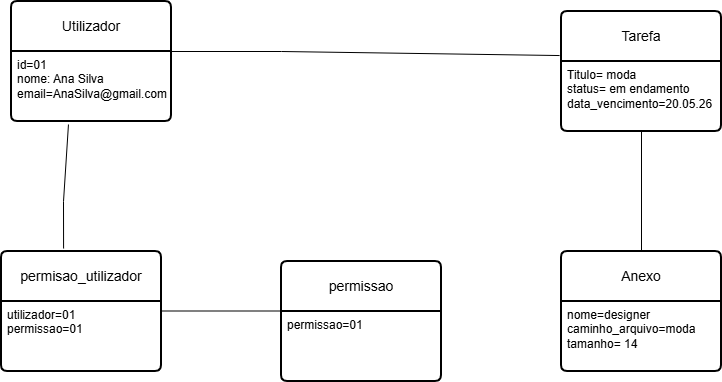

The diagram above was exported from draw.io. Its source (the exported page's mxGraphModel, read from the mxfile embedded in the PNG):
<mxGraphModel dx="864" dy="476" grid="1" gridSize="10" guides="1" tooltips="1" connect="1" arrows="1" fold="1" page="1" pageScale="1" pageWidth="827" pageHeight="1169" math="0" shadow="0">
  <root>
    <mxCell id="0" />
    <mxCell id="1" parent="0" />
    <mxCell id="Z2bmHJ4EL2PCXGeEzvbW-1" parent="1" style="swimlane;childLayout=stackLayout;horizontal=1;startSize=50;horizontalStack=0;rounded=1;fontSize=14;fontStyle=0;strokeWidth=2;resizeParent=0;resizeLast=1;shadow=0;dashed=0;align=center;arcSize=4;whiteSpace=wrap;html=1;" value="Utilizador" vertex="1">
      <mxGeometry height="120" width="160" x="40" y="30" as="geometry" />
    </mxCell>
    <mxCell id="Z2bmHJ4EL2PCXGeEzvbW-2" parent="Z2bmHJ4EL2PCXGeEzvbW-1" style="align=left;strokeColor=none;fillColor=none;spacingLeft=4;spacingRight=4;fontSize=12;verticalAlign=top;resizable=0;rotatable=0;part=1;html=1;whiteSpace=wrap;" value="id=01&lt;div&gt;&lt;span style=&quot;background-color: transparent; color: light-dark(rgb(0, 0, 0), rgb(255, 255, 255));&quot;&gt;nome: Ana Silva&lt;/span&gt;&lt;div&gt;email=AnaSilva@gmail.com&lt;/div&gt;&lt;/div&gt;" vertex="1">
      <mxGeometry height="70" width="160" y="50" as="geometry" />
    </mxCell>
    <mxCell id="Z2bmHJ4EL2PCXGeEzvbW-3" parent="1" style="swimlane;childLayout=stackLayout;horizontal=1;startSize=50;horizontalStack=0;rounded=1;fontSize=14;fontStyle=0;strokeWidth=2;resizeParent=0;resizeLast=1;shadow=0;dashed=0;align=center;arcSize=4;whiteSpace=wrap;html=1;" value="Tarefa" vertex="1">
      <mxGeometry height="120" width="160" x="590" y="40" as="geometry" />
    </mxCell>
    <mxCell id="Z2bmHJ4EL2PCXGeEzvbW-4" parent="Z2bmHJ4EL2PCXGeEzvbW-3" style="align=left;strokeColor=none;fillColor=none;spacingLeft=4;spacingRight=4;fontSize=12;verticalAlign=top;resizable=0;rotatable=0;part=1;html=1;whiteSpace=wrap;" value="Titulo= moda&lt;div&gt;status= em endamento&lt;/div&gt;&lt;div&gt;data_vencimento=20.05.26&lt;/div&gt;" vertex="1">
      <mxGeometry height="70" width="160" y="50" as="geometry" />
    </mxCell>
    <mxCell id="Z2bmHJ4EL2PCXGeEzvbW-5" parent="1" style="swimlane;childLayout=stackLayout;horizontal=1;startSize=50;horizontalStack=0;rounded=1;fontSize=14;fontStyle=0;strokeWidth=2;resizeParent=0;resizeLast=1;shadow=0;dashed=0;align=center;arcSize=4;whiteSpace=wrap;html=1;" value="Anexo" vertex="1">
      <mxGeometry height="120" width="160" x="590" y="280" as="geometry" />
    </mxCell>
    <mxCell id="Z2bmHJ4EL2PCXGeEzvbW-6" parent="Z2bmHJ4EL2PCXGeEzvbW-5" style="align=left;strokeColor=none;fillColor=none;spacingLeft=4;spacingRight=4;fontSize=12;verticalAlign=top;resizable=0;rotatable=0;part=1;html=1;whiteSpace=wrap;" value="nome=designer&lt;div&gt;caminho_arquivo=moda&lt;/div&gt;&lt;div&gt;tamanho= 14&lt;/div&gt;" vertex="1">
      <mxGeometry height="70" width="160" y="50" as="geometry" />
    </mxCell>
    <mxCell id="Z2bmHJ4EL2PCXGeEzvbW-8" parent="1" style="swimlane;childLayout=stackLayout;horizontal=1;startSize=50;horizontalStack=0;rounded=1;fontSize=14;fontStyle=0;strokeWidth=2;resizeParent=0;resizeLast=1;shadow=0;dashed=0;align=center;arcSize=4;whiteSpace=wrap;html=1;" value="permisao_utilizador" vertex="1">
      <mxGeometry height="120" width="160" x="30" y="280" as="geometry" />
    </mxCell>
    <mxCell id="Z2bmHJ4EL2PCXGeEzvbW-9" parent="Z2bmHJ4EL2PCXGeEzvbW-8" style="align=left;strokeColor=none;fillColor=none;spacingLeft=4;spacingRight=4;fontSize=12;verticalAlign=top;resizable=0;rotatable=0;part=1;html=1;whiteSpace=wrap;" value="utilizador=01&lt;div&gt;permissao=01&lt;/div&gt;" vertex="1">
      <mxGeometry height="70" width="160" y="50" as="geometry" />
    </mxCell>
    <mxCell id="Z2bmHJ4EL2PCXGeEzvbW-10" parent="1" style="swimlane;childLayout=stackLayout;horizontal=1;startSize=50;horizontalStack=0;rounded=1;fontSize=14;fontStyle=0;strokeWidth=2;resizeParent=0;resizeLast=1;shadow=0;dashed=0;align=center;arcSize=4;whiteSpace=wrap;html=1;" value="permissao" vertex="1">
      <mxGeometry height="120" width="160" x="310" y="290" as="geometry" />
    </mxCell>
    <mxCell id="Z2bmHJ4EL2PCXGeEzvbW-11" parent="Z2bmHJ4EL2PCXGeEzvbW-10" style="align=left;strokeColor=none;fillColor=none;spacingLeft=4;spacingRight=4;fontSize=12;verticalAlign=top;resizable=0;rotatable=0;part=1;html=1;whiteSpace=wrap;" value="permissao=01&lt;div&gt;&lt;br&gt;&lt;/div&gt;" vertex="1">
      <mxGeometry height="70" width="160" y="50" as="geometry" />
    </mxCell>
    <mxCell id="Z2bmHJ4EL2PCXGeEzvbW-15" edge="1" parent="1" source="Z2bmHJ4EL2PCXGeEzvbW-2" style="endArrow=none;html=1;rounded=0;exitX=0.931;exitY=0;exitDx=0;exitDy=0;exitPerimeter=0;entryX=-0.012;entryY=0.367;entryDx=0;entryDy=0;entryPerimeter=0;" target="Z2bmHJ4EL2PCXGeEzvbW-3" value="">
      <mxGeometry relative="1" as="geometry">
        <Array as="points">
          <mxPoint x="310" y="80" />
        </Array>
        <mxPoint x="350" y="200" as="sourcePoint" />
        <mxPoint x="510" y="200" as="targetPoint" />
      </mxGeometry>
    </mxCell>
    <mxCell id="Z2bmHJ4EL2PCXGeEzvbW-16" edge="1" parent="1" source="Z2bmHJ4EL2PCXGeEzvbW-5" style="endArrow=none;html=1;rounded=0;entryX=0.5;entryY=1;entryDx=0;entryDy=0;exitX=0.5;exitY=0;exitDx=0;exitDy=0;" target="Z2bmHJ4EL2PCXGeEzvbW-4" value="">
      <mxGeometry relative="1" as="geometry">
        <mxPoint x="670" y="270" as="sourcePoint" />
        <mxPoint x="710" y="230" as="targetPoint" />
      </mxGeometry>
    </mxCell>
    <mxCell id="Z2bmHJ4EL2PCXGeEzvbW-17" edge="1" parent="1" source="Z2bmHJ4EL2PCXGeEzvbW-2" style="endArrow=none;html=1;rounded=0;entryX=0.388;entryY=-0.025;entryDx=0;entryDy=0;entryPerimeter=0;exitX=0.356;exitY=1.043;exitDx=0;exitDy=0;exitPerimeter=0;" target="Z2bmHJ4EL2PCXGeEzvbW-8" value="">
      <mxGeometry relative="1" as="geometry">
        <Array as="points">
          <mxPoint x="92" y="230" />
        </Array>
        <mxPoint x="90" y="160" as="sourcePoint" />
        <mxPoint x="90" y="270" as="targetPoint" />
      </mxGeometry>
    </mxCell>
    <mxCell id="Z2bmHJ4EL2PCXGeEzvbW-18" edge="1" parent="1" style="endArrow=none;html=1;rounded=0;" value="">
      <mxGeometry relative="1" as="geometry">
        <mxPoint x="190" y="339.5" as="sourcePoint" />
        <mxPoint x="350" y="339.5" as="targetPoint" />
      </mxGeometry>
    </mxCell>
  </root>
</mxGraphModel>